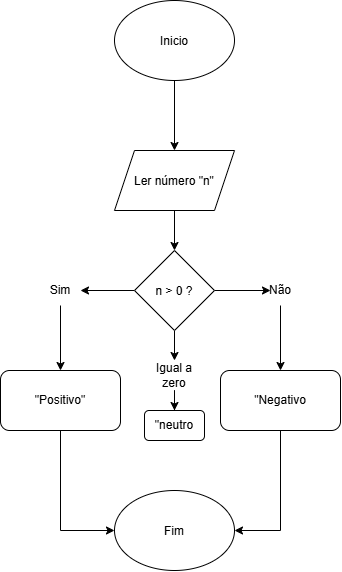

The diagram above was exported from draw.io. Its source (the exported page's mxGraphModel, read from the mxfile embedded in the PNG):
<mxGraphModel dx="860" dy="1634" grid="1" gridSize="10" guides="1" tooltips="1" connect="1" arrows="1" fold="1" page="1" pageScale="1" pageWidth="827" pageHeight="1169" math="0" shadow="0">
  <root>
    <mxCell id="0" />
    <mxCell id="1" parent="0" />
    <mxCell id="956wsb1q11fhvCQNgEBR-10" edge="1" parent="1" style="edgeStyle=orthogonalEdgeStyle;rounded=0;orthogonalLoop=1;jettySize=auto;html=1;" value="">
      <mxGeometry relative="1" as="geometry">
        <mxPoint x="414" y="70" as="sourcePoint" />
        <mxPoint x="414" y="140" as="targetPoint" />
      </mxGeometry>
    </mxCell>
    <mxCell id="b5m01LcFEm3dfwjiHaqI-9" edge="1" parent="1" source="b5m01LcFEm3dfwjiHaqI-7" style="edgeStyle=orthogonalEdgeStyle;rounded=0;orthogonalLoop=1;jettySize=auto;html=1;" target="b5m01LcFEm3dfwjiHaqI-8" value="">
      <mxGeometry relative="1" as="geometry" />
    </mxCell>
    <mxCell id="b5m01LcFEm3dfwjiHaqI-7" parent="1" style="shape=parallelogram;perimeter=parallelogramPerimeter;whiteSpace=wrap;html=1;shapeInside=1;fixedSize=1;" value="Ler número &quot;n&quot;" vertex="1">
      <mxGeometry height="60" width="120" x="354" y="140" as="geometry" />
    </mxCell>
    <mxCell id="b5m01LcFEm3dfwjiHaqI-10" edge="1" parent="1" source="b5m01LcFEm3dfwjiHaqI-8" style="edgeStyle=orthogonalEdgeStyle;rounded=0;orthogonalLoop=1;jettySize=auto;html=1;">
      <mxGeometry relative="1" as="geometry">
        <mxPoint x="510" y="280" as="targetPoint" />
      </mxGeometry>
    </mxCell>
    <mxCell id="b5m01LcFEm3dfwjiHaqI-16" edge="1" parent="1" source="b5m01LcFEm3dfwjiHaqI-8" style="edgeStyle=orthogonalEdgeStyle;rounded=0;orthogonalLoop=1;jettySize=auto;html=1;" value="">
      <mxGeometry relative="1" as="geometry">
        <mxPoint x="320" y="280" as="targetPoint" />
      </mxGeometry>
    </mxCell>
    <mxCell id="b5m01LcFEm3dfwjiHaqI-26" edge="1" parent="1" source="b5m01LcFEm3dfwjiHaqI-8" style="edgeStyle=orthogonalEdgeStyle;rounded=0;orthogonalLoop=1;jettySize=auto;html=1;" value="">
      <mxGeometry relative="1" as="geometry">
        <mxPoint x="414" y="350" as="targetPoint" />
      </mxGeometry>
    </mxCell>
    <mxCell id="b5m01LcFEm3dfwjiHaqI-8" parent="1" style="rhombus;whiteSpace=wrap;html=1;shapeInside=1;" value="n &amp;gt; 0 ?" vertex="1">
      <mxGeometry height="80" width="80" x="374" y="240" as="geometry" />
    </mxCell>
    <mxCell id="b5m01LcFEm3dfwjiHaqI-11" parent="1" style="ellipse;whiteSpace=wrap;html=1;shapeInside=1;" value="Inicio" vertex="1">
      <mxGeometry height="80" width="120" x="354" y="-10" as="geometry" />
    </mxCell>
    <mxCell id="b5m01LcFEm3dfwjiHaqI-20" edge="1" parent="1" source="b5m01LcFEm3dfwjiHaqI-13" style="edgeStyle=orthogonalEdgeStyle;rounded=0;orthogonalLoop=1;jettySize=auto;html=1;" target="b5m01LcFEm3dfwjiHaqI-19" value="">
      <mxGeometry relative="1" as="geometry" />
    </mxCell>
    <mxCell id="b5m01LcFEm3dfwjiHaqI-13" parent="1" style="text;html=1;whiteSpace=wrap;strokeColor=none;fillColor=none;align=center;verticalAlign=middle;rounded=0;" value="Não" vertex="1">
      <mxGeometry height="30" width="60" x="490" y="265" as="geometry" />
    </mxCell>
    <mxCell id="b5m01LcFEm3dfwjiHaqI-18" edge="1" parent="1" source="b5m01LcFEm3dfwjiHaqI-15" style="edgeStyle=orthogonalEdgeStyle;rounded=0;orthogonalLoop=1;jettySize=auto;html=1;" target="b5m01LcFEm3dfwjiHaqI-17" value="">
      <mxGeometry relative="1" as="geometry" />
    </mxCell>
    <mxCell id="b5m01LcFEm3dfwjiHaqI-15" parent="1" style="text;html=1;whiteSpace=wrap;strokeColor=none;fillColor=none;align=center;verticalAlign=middle;rounded=0;" value="Sim" vertex="1">
      <mxGeometry height="30" width="60" x="270" y="265" as="geometry" />
    </mxCell>
    <mxCell id="b5m01LcFEm3dfwjiHaqI-22" edge="1" parent="1" source="b5m01LcFEm3dfwjiHaqI-17" style="edgeStyle=orthogonalEdgeStyle;rounded=0;orthogonalLoop=1;jettySize=auto;html=1;entryX=0;entryY=0.5;entryDx=0;entryDy=0;" target="b5m01LcFEm3dfwjiHaqI-21">
      <mxGeometry relative="1" as="geometry" />
    </mxCell>
    <mxCell id="b5m01LcFEm3dfwjiHaqI-17" parent="1" style="rounded=1;whiteSpace=wrap;html=1;" value="&quot;Positivo&quot;" vertex="1">
      <mxGeometry height="60" width="120" x="240" y="360" as="geometry" />
    </mxCell>
    <mxCell id="b5m01LcFEm3dfwjiHaqI-23" edge="1" parent="1" source="b5m01LcFEm3dfwjiHaqI-19" style="edgeStyle=orthogonalEdgeStyle;rounded=0;orthogonalLoop=1;jettySize=auto;html=1;entryX=1;entryY=0.5;entryDx=0;entryDy=0;" target="b5m01LcFEm3dfwjiHaqI-21">
      <mxGeometry relative="1" as="geometry" />
    </mxCell>
    <mxCell id="b5m01LcFEm3dfwjiHaqI-19" parent="1" style="rounded=1;whiteSpace=wrap;html=1;" value="&quot;Negativo" vertex="1">
      <mxGeometry height="60" width="120" x="460" y="360" as="geometry" />
    </mxCell>
    <mxCell id="b5m01LcFEm3dfwjiHaqI-21" parent="1" style="ellipse;whiteSpace=wrap;html=1;shapeInside=1;" value="Fim" vertex="1">
      <mxGeometry height="80" width="120" x="354" y="480" as="geometry" />
    </mxCell>
    <mxCell id="b5m01LcFEm3dfwjiHaqI-31" edge="1" parent="1" source="b5m01LcFEm3dfwjiHaqI-27" style="edgeStyle=orthogonalEdgeStyle;rounded=0;orthogonalLoop=1;jettySize=auto;html=1;" target="b5m01LcFEm3dfwjiHaqI-30" value="">
      <mxGeometry relative="1" as="geometry" />
    </mxCell>
    <mxCell id="b5m01LcFEm3dfwjiHaqI-27" parent="1" style="text;html=1;whiteSpace=wrap;strokeColor=none;fillColor=none;align=center;verticalAlign=middle;rounded=0;" value="Igual a zero" vertex="1">
      <mxGeometry height="30" width="60" x="384" y="350" as="geometry" />
    </mxCell>
    <mxCell id="b5m01LcFEm3dfwjiHaqI-30" parent="1" style="rounded=1;whiteSpace=wrap;html=1;" value="&quot;neutro" vertex="1">
      <mxGeometry height="30" width="60" x="384" y="400" as="geometry" />
    </mxCell>
  </root>
</mxGraphModel>